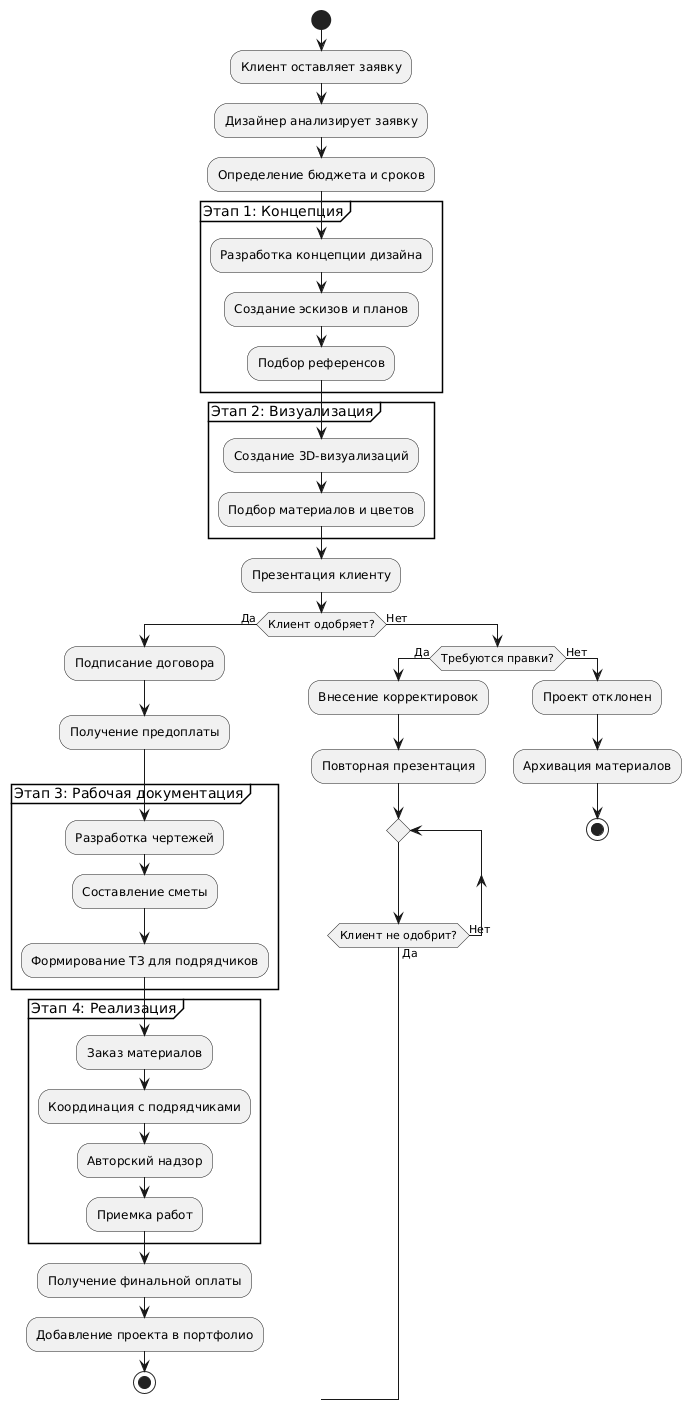

The diagram above was rendered by PlantUML. Its source (embedded in the PNG):
@startuml
start

:Клиент оставляет заявку;
:Дизайнер анализирует заявку;
:Определение бюджета и сроков;

partition "Этап 1: Концепция" {
  :Разработка концепции дизайна;
  :Создание эскизов и планов;
  :Подбор референсов;
}

partition "Этап 2: Визуализация" {
  :Создание 3D-визуализаций;
  :Подбор материалов и цветов;
}

:Презентация клиенту;

if (Клиент одобряет?) then (Да)
  :Подписание договора;
  :Получение предоплаты;
  
  partition "Этап 3: Рабочая документация" {
    :Разработка чертежей;
    :Составление сметы;
    :Формирование ТЗ для подрядчиков;
  }
  
  partition "Этап 4: Реализация" {
    :Заказ материалов;
    :Координация с подрядчиками;
    :Авторский надзор;
    :Приемка работ;
  }
  
  :Получение финальной оплаты;
  :Добавление проекта в портфолио;
  stop
else (Нет)
  if (Требуются правки?) then (Да)
    :Внесение корректировок;
    :Повторная презентация;
    repeat
    repeat while (Клиент не одобрит?) is (Нет) not (Да)
  else (Нет)
    :Проект отклонен;
    :Архивация материалов;
    stop
  endif
endif
@enduml